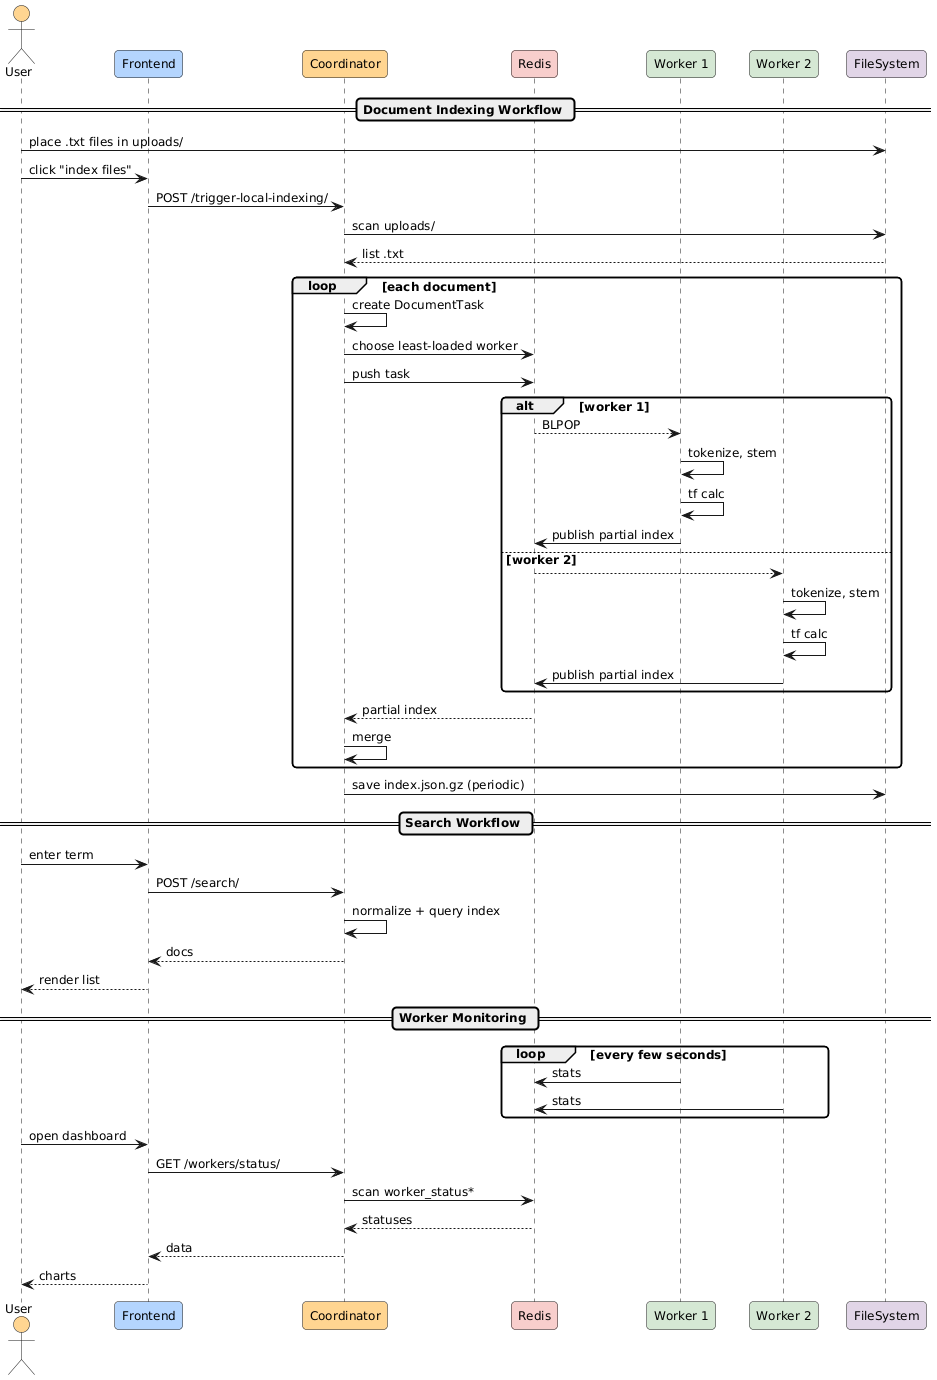

The diagram above was rendered by PlantUML. Its source (embedded in the PNG):
@startuml
'option handwritten true
skinparam monochrome false
skinparam shadowing false
skinparam sequenceArrowThickness 1
skinparam roundCorner 8
skinparam defaultFontName Arial
skinparam defaultFontSize 12
skinparam SequenceGroupBodyBackgroundColor transparent

!define USER_COLOR       FFD591
!define FRONTEND_COLOR   B4D5FE
!define COORDINATOR_COLOR FFD591
!define REDIS_COLOR      F8CECC
!define WORKER_COLOR     D5E8D4
!define FILESYSTEM_COLOR E1D5E7

actor      "User"        as user       #USER_COLOR
participant "Frontend"    as frontend   #FRONTEND_COLOR
participant "Coordinator" as coordinator #COORDINATOR_COLOR
participant "Redis"       as redis       #REDIS_COLOR
participant "Worker 1"    as worker1     #WORKER_COLOR
participant "Worker 2"    as worker2     #WORKER_COLOR
participant "FileSystem"  as filesystem  #FILESYSTEM_COLOR

== Document Indexing Workflow ==
user        -> filesystem : place .txt files in uploads/
user        -> frontend   : click "index files"
frontend    -> coordinator: POST /trigger-local-indexing/
coordinator -> filesystem : scan uploads/
filesystem  --> coordinator : list .txt

loop each document
  coordinator -> coordinator : create DocumentTask
  coordinator -> redis       : choose least-loaded worker
  coordinator -> redis       : push task

  alt worker 1
    redis   --> worker1 : BLPOP
    worker1 -> worker1 : tokenize, stem
    worker1 -> worker1 : tf calc
    worker1 -> redis   : publish partial index
  else worker 2
    redis   --> worker2
    worker2 -> worker2 : tokenize, stem
    worker2 -> worker2 : tf calc
    worker2 -> redis   : publish partial index
  end

  redis      --> coordinator : partial index
  coordinator -> coordinator : merge
end

coordinator -> filesystem : save index.json.gz (periodic)

== Search Workflow ==
user       -> frontend    : enter term
frontend   -> coordinator : POST /search/
coordinator -> coordinator: normalize + query index
coordinator --> frontend  : docs
frontend   --> user       : render list

== Worker Monitoring ==
loop every few seconds
  worker1 -> redis : stats
  worker2 -> redis : stats
end
user        -> frontend   : open dashboard
frontend    -> coordinator: GET /workers/status/
coordinator -> redis      : scan worker_status*
redis       --> coordinator: statuses
coordinator --> frontend  : data
frontend    --> user      : charts
@enduml